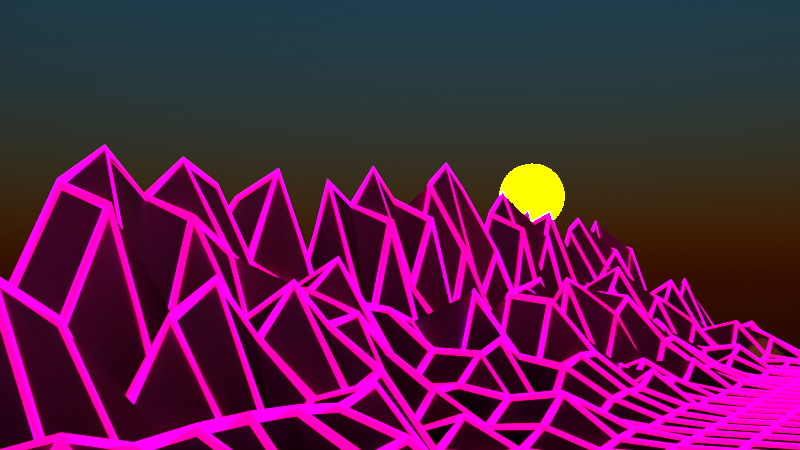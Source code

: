 # Source: tittl.blend  (saved by Blender 4.0.36; exported with 4.5.12 LTS)
import bpy
from mathutils import Matrix  # noqa: F401  (used for matrix-valued properties, if any)

bpy.ops.wm.read_factory_settings(use_empty=True)
scene = bpy.context.scene
scene.name = 'Scene'

# ---- collections
col_collection = bpy.data.collections.new('Collection'); scene.collection.children.link(col_collection)

# ---- materials (node trees are filled in below, after node groups)
mat_material_002 = bpy.data.materials.new('Material.002')
mat_material_002.use_backface_culling = True
mat_material_001 = bpy.data.materials.new('Material.001')

# ---- material node trees
mat_material_002.use_nodes = True; mat_material_002.node_tree.nodes.clear()
_N = mat_material_002.node_tree.nodes; _L = mat_material_002.node_tree.links
n0 = _N.new('ShaderNodeOutputMaterial'); n0.name = 'Material Output'; n0.location = (300, 300)
n1 = _N.new('ShaderNodeBsdfTranslucent'); n1.name = 'Translucent BSDF'; n1.location = (-82, 296)
n1.inputs[0].default_value = (0.09351, 0.09351, 0.09351, 1.0)
_L.new(n1.outputs[0], n0.inputs[0])
n0.is_active_output = True
mat_material_001.use_nodes = True; mat_material_001.node_tree.nodes.clear()
_N = mat_material_001.node_tree.nodes; _L = mat_material_001.node_tree.links
n0 = _N.new('ShaderNodeOutputMaterial'); n0.name = 'Material Output'; n0.location = (300, 300)
n1 = _N.new('ShaderNodeFresnel'); n1.name = 'Fresnel'; n1.location = (-1138, 280)
n1.inputs[0].default_value = 1.45
n2 = _N.new('ShaderNodeEmission'); n2.name = 'Emission'; n2.location = (-362, 324)
n2.inputs[1].default_value = 3.8
n3 = _N.new('ShaderNodeBsdfPrincipled'); n3.name = 'Principled BSDF'; n3.location = (-133, 99)
n3.inputs[3].default_value = 1.45
n4 = _N.new('ShaderNodeValToRGB'); n4.name = 'Color Ramp'; n4.location = (-783, 349)
n4.color_ramp.interpolation = 'B_SPLINE'
while len(n4.color_ramp.elements) > 1: n4.color_ramp.elements.remove(n4.color_ramp.elements[-1])
n4.color_ramp.elements[0].position = 0.1399; n4.color_ramp.elements[0].color = (1.0, 0.0, 0.1378, 1.0)
_e = n4.color_ramp.elements.new(1.0); _e.color = (0.3979, 0.0, 1.002, 1.0)
_L.new(n2.outputs[0], n0.inputs[0])
_L.new(n1.outputs[0], n4.inputs[0])
_L.new(n4.outputs[0], n2.inputs[0])
n0.is_active_output = True

# ---- world
world_world = bpy.data.worlds.new('World'); scene.world = world_world
world_world.use_nodes = True; world_world.node_tree.nodes.clear()
_N = world_world.node_tree.nodes; _L = world_world.node_tree.links
n0 = _N.new('ShaderNodeOutputWorld'); n0.name = 'World Output'; n0.location = (300, 300)
n1 = _N.new('ShaderNodeBackground'); n1.name = 'Background'; n1.location = (10, 300)
n1.inputs[1].default_value = 0.1
n2 = _N.new('ShaderNodeTexSky'); n2.name = 'Sky Texture'; n2.location = (-604, 341)
n2.width = 157
n2.sun_size = 0.05664
n2.sun_intensity = 3.6
n2.sun_elevation = 3.067
n2.sun_rotation = 1.208
n2.air_density = 2.833
n2.dust_density = 0.0
n2.ozone_density = 10.0
_L.new(n1.outputs[0], n0.inputs[0])
_L.new(n2.outputs[0], n1.inputs[0])
n0.is_active_output = True
world_world.color = (0.05088, 0.05088, 0.05088)
world_world.use_sun_shadow = False
world_world.sun_shadow_jitter_overblur = 0.0

# ---- cameras
cam_camera = bpy.data.cameras.new('Camera')
cam_camera.clip_end = 100.0
cam_camera.ortho_scale = 7.314

# ---- lights
light_light = bpy.data.lights.new('Light', 'POINT')
light_light.transmission_factor = 0.0
light_light.use_soft_falloff = False
light_light.energy = 1000.0
light_light.shadow_soft_size = 0.1
light_light.shadow_maximum_resolution = 0.006
light_light.use_absolute_resolution = True

# ---- meshes
me_plane = bpy.data.meshes.new('Plane')
me_plane.from_pydata([(0.0, -2.0, 0.1099), (2.0, -2.0, 0.2643), (0.0, 0.0, 0.0), (2.0, 0.0, 0.0), (1.192e-07, -0.5, 0.0), (0.0, -1.0, 0.04681), (0.0, -1.5, 0.289), (0.5, -2.0, 0.1709), (1.0, -2.0, 0.04678), (1.5, -2.0, 0.2887), (2.0, -1.5, 0.2028), (2.0, -1.0, 0.1524), (2.0, -0.5, 0.0), (1.5, 0.0, 0.0), (1.0, 0.0, 0.0), (0.5, 0.0, 0.0), (0.5, -1.5, 0.3293), (1.0, -1.5, 0.3043), (1.5, -1.5, 0.4816), (0.5, -1.0, 0.1517), (1.0, -1.0, 0.08489), (1.5, -1.0, 0.01177), (0.5, -0.5, 0.0), (1.0, -0.5, 0.0), (1.5, -0.5, 0.0), (1.192e-07, -0.125, 0.0), (0.0, -0.25, 0.0), (0.0, -0.375, 0.0), (2.384e-07, -0.625, 0.0), (0.0, -0.75, 0.003361), (0.0, -0.875, 0.05475), (0.0, -1.125, 0.03657), (0.0, -1.25, 0.02363), (0.0, -1.375, 0.1398), (0.0, -1.625, 0.7325), (0.0, -1.75, 0.5102), (0.0, -1.875, 0.2329), (0.125, -2.0, 0.3143), (0.25, -2.0, 0.137), (0.375, -2.0, 0.2172), (0.625, -2.0, 0.2409), (0.75, -2.0, 0.1426), (0.875, -2.0, 0.006067), (1.125, -2.0, 0.285), (1.25, -2.0, 0.3429), (1.375, -2.0, 0.3254), (1.625, -2.0, 0.119), (1.75, -2.0, 0.3642), (1.875, -2.0, 0.3509), (2.0, -1.875, 0.3115), (2.0, -1.75, 0.237), (2.0, -1.625, 0.1188), (2.0, -1.375, 0.1412), (2.0, -1.25, 0.1215), (2.0, -1.125, 0.08913), (2.0, -0.875, 0.003397), (2.0, -0.75, 0.0), (2.0, -0.625, 0.0), (2.0, -0.375, 0.0), (2.0, -0.25, 0.0), (2.0, -0.125, 0.0), (1.875, 0.0, 0.0), (1.75, 0.0, 0.0), (1.625, 0.0, 0.0), (1.375, 0.0, 0.0), (1.25, 0.0, 0.0), (1.125, 0.0, 0.0), (0.875, 0.0, 0.0), (0.75, 0.0, 0.0), (0.625, 0.0, 0.0), (0.375, 0.0, 0.0), (0.25, 0.0, 0.0), (0.125, 0.0, 0.0), (0.625, -1.5, 0.5141), (0.75, -1.5, 0.2), (0.875, -1.5, 0.1389), (1.125, -1.5, 0.327), (1.25, -1.5, 0.3357), (1.375, -1.5, 0.4087), (0.5, -1.375, 0.1778), (0.5, -1.25, 0.05945), (0.5, -1.125, 0.08174), (1.0, -1.375, 0.2896), (1.0, -1.25, 0.09709), (1.0, -1.125, 0.1073), (1.5, -1.375, 0.2651), (1.5, -1.25, 0.3441), (1.5, -1.125, 0.128), (0.625, -1.0, 0.1291), (0.75, -1.0, 0.01028), (0.875, -1.0, 0.00133), (1.125, -1.0, 0.03344), (1.25, -1.0, 0.07044), (1.375, -1.0, 0.01359), (0.5, -0.875, 0.06164), (0.5, -0.75, 0.01222), (0.5, -0.625, 0.0), (1.0, -0.875, 0.1006), (1.0, -0.75, 0.009091), (1.0, -0.625, 0.0), (1.5, -0.875, 0.01503), (1.5, -0.75, 0.006844), (1.5, -0.625, 0.0), (0.625, -0.5, 0.0), (0.75, -0.5, 0.0), (0.875, -0.5, 0.0), (1.125, -0.5, 0.0), (1.25, -0.5, 0.0), (1.375, -0.5, 0.0), (0.5, -1.875, 0.2012), (0.5, -1.75, 0.3702), (0.5, -1.625, 0.6759), (1.0, -1.875, 0.2127), (1.0, -1.75, 0.5604), (1.0, -1.625, 0.6249), (1.5, -1.875, 0.02552), (1.5, -1.75, 0.1076), (1.5, -1.625, 0.5271), (1.875, -1.5, 0.257), (1.75, -1.5, 0.4912), (1.625, -1.5, 0.1002), (1.875, -1.0, 0.1488), (1.75, -1.0, 0.1391), (1.625, -1.0, 0.1671), (1.875, -0.5, 0.0), (1.75, -0.5, 0.0), (1.625, -0.5, 0.0), (1.5, -0.125, 0.0), (1.5, -0.25, 0.0), (1.5, -0.375, 0.0), (1.0, -0.125, 0.0), (1.0, -0.25, 0.0), (1.0, -0.375, 0.0), (0.5, -0.125, 0.0), (0.5, -0.25, 0.0), (0.5, -0.375, 0.0), (0.125, -0.5, 0.0), (0.25, -0.5, 0.0), (0.375, -0.5, 0.0), (0.125, -1.0, 0.09836), (0.25, -1.0, 0.006705), (0.375, -1.0, 0.1491), (0.125, -1.5, 0.4445), (0.25, -1.5, 0.1624), (0.375, -1.5, 0.5306), (0.625, -1.375, 0.06312), (0.75, -1.375, 0.2416), (0.875, -1.375, 0.2753), (0.625, -1.25, 0.3218), (0.75, -1.25, 0.07033), (0.875, -1.25, 0.177), (0.625, -1.125, 0.152), (0.75, -1.125, 0.2022), (0.875, -1.125, 0.1728), (1.125, -1.375, 0.3978), (1.25, -1.375, 0.326), (1.375, -1.375, 0.01119), (1.125, -1.25, 0.1924), (1.25, -1.25, 0.2766), (1.375, -1.25, 0.2576), (1.125, -1.125, 0.1086), (1.25, -1.125, 0.02945), (1.375, -1.125, 0.1683), (0.625, -0.875, 0.05394), (0.75, -0.875, 0.02103), (0.875, -0.875, 0.07031), (0.625, -0.75, 0.009852), (0.75, -0.75, 0.005143), (0.875, -0.75, 0.0149), (0.625, -0.625, 0.0), (0.75, -0.625, 0.0), (0.875, -0.625, 0.0), (1.125, -0.875, 0.0433), (1.25, -0.875, 0.008542), (1.375, -0.875, 0.01737), (1.125, -0.75, 0.0001544), (1.25, -0.75, 0.00361), (1.375, -0.75, 0.02308), (1.125, -0.625, 0.0), (1.25, -0.625, 0.0), (1.375, -0.625, 0.0), (0.125, -1.875, 0.2556), (0.25, -1.875, 0.3163), (0.375, -1.875, 0.3817), (0.125, -1.75, 0.4143), (0.25, -1.75, 0.4983), (0.375, -1.75, 0.2014), (0.125, -1.625, 0.6609), (0.25, -1.625, 0.3695), (0.375, -1.625, 0.5906), (0.625, -1.875, 0.3663), (0.75, -1.875, 0.2164), (0.875, -1.875, 0.1231), (0.625, -1.75, 0.4173), (0.75, -1.75, 0.01855), (0.875, -1.75, 0.1954), (0.625, -1.625, 0.5604), (0.75, -1.625, 0.6203), (0.875, -1.625, 0.381), (1.125, -1.875, 0.2678), (1.25, -1.875, 0.1757), (1.375, -1.875, 0.2221), (1.125, -1.75, 0.4365), (1.25, -1.75, 0.1732), (1.375, -1.75, 0.08974), (1.125, -1.625, 0.3939), (1.25, -1.625, 0.5673), (1.375, -1.625, 0.6173), (1.625, -1.875, 0.2657), (1.75, -1.875, 0.1081), (1.875, -1.875, 0.05676), (1.625, -1.75, 0.2271), (1.75, -1.75, 0.1541), (1.875, -1.75, 0.2294), (1.625, -1.625, 0.6173), (1.75, -1.625, 0.5384), (1.875, -1.625, 0.3199), (1.625, -1.375, 0.1884), (1.75, -1.375, 0.1508), (1.875, -1.375, 0.09373), (1.625, -1.25, 0.243), (1.75, -1.25, 0.3519), (1.875, -1.25, 0.2885), (1.625, -1.125, 0.1349), (1.75, -1.125, 0.06108), (1.875, -1.125, 0.09511), (1.625, -0.875, 0.02536), (1.75, -0.875, 0.09708), (1.875, -0.875, 0.08093), (1.625, -0.75, 0.009718), (1.75, -0.75, 0.01636), (1.875, -0.75, 0.01581), (1.625, -0.625, 0.0), (1.75, -0.625, 0.0), (1.875, -0.625, 0.0), (1.625, -0.375, 0.0), (1.75, -0.375, 0.0), (1.875, -0.375, 0.0), (1.625, -0.25, 0.0), (1.75, -0.25, 0.0), (1.875, -0.25, 0.0), (1.625, -0.125, 0.0), (1.75, -0.125, 0.0), (1.875, -0.125, 0.0), (1.125, -0.375, 0.0), (1.25, -0.375, 0.0), (1.375, -0.375, 0.0), (1.125, -0.25, 0.0), (1.25, -0.25, 0.0), (1.375, -0.25, 0.0), (1.125, -0.125, 0.0), (1.25, -0.125, 0.0), (1.375, -0.125, 0.0), (0.625, -0.375, 0.0), (0.75, -0.375, 0.0), (0.875, -0.375, 0.0), (0.625, -0.25, 0.0), (0.75, -0.25, 0.0), (0.875, -0.25, 0.0), (0.625, -0.125, 0.0), (0.75, -0.125, 0.0), (0.875, -0.125, 0.0), (0.125, -0.375, 0.0), (0.25, -0.375, 0.0), (0.375, -0.375, 0.0), (0.125, -0.25, 0.0), (0.25, -0.25, 0.0), (0.375, -0.25, 0.0), (0.125, -0.125, 0.0), (0.25, -0.125, 0.0), (0.375, -0.125, 0.0), (0.125, -0.875, 0.02957), (0.25, -0.875, 0.09612), (0.375, -0.875, 0.05813), (0.125, -0.75, 0.009417), (0.25, -0.75, 0.004676), (0.375, -0.75, 0.0175), (0.125, -0.625, 0.0), (0.25, -0.625, 0.0), (0.375, -0.625, 0.0), (0.125, -1.375, 0.1577), (0.25, -1.375, 0.01624), (0.375, -1.375, 0.04991), (0.125, -1.25, 0.352), (0.25, -1.25, 0.328), (0.375, -1.25, 0.3079), (0.125, -1.125, 0.05031), (0.25, -1.125, 0.2348), (0.375, -1.125, 0.2915)], [], [(145, 146, 149, 148), (146, 147, 150, 149), (148, 149, 152, 151), (149, 150, 153, 152), (16, 73, 145, 79), (73, 74, 146, 145), (74, 75, 147, 146), (75, 17, 82, 147), (147, 82, 83, 150), (150, 83, 84, 153), (153, 84, 20, 90), (152, 153, 90, 89), (151, 152, 89, 88), (81, 151, 88, 19), (80, 148, 151, 81), (79, 145, 148, 80), (154, 155, 158, 157), (155, 156, 159, 158), (157, 158, 161, 160), (158, 159, 162, 161), (17, 76, 154, 82), (76, 77, 155, 154), (77, 78, 156, 155), (78, 18, 85, 156), (156, 85, 86, 159), (159, 86, 87, 162), (162, 87, 21, 93), (161, 162, 93, 92), (160, 161, 92, 91), (84, 160, 91, 20), (83, 157, 160, 84), (82, 154, 157, 83), (163, 164, 167, 166), (164, 165, 168, 167), (166, 167, 170, 169), (167, 168, 171, 170), (19, 88, 163, 94), (88, 89, 164, 163), (89, 90, 165, 164), (90, 20, 97, 165), (165, 97, 98, 168), (168, 98, 99, 171), (171, 99, 23, 105), (170, 171, 105, 104), (169, 170, 104, 103), (96, 169, 103, 22), (95, 166, 169, 96), (94, 163, 166, 95), (172, 173, 176, 175), (173, 174, 177, 176), (175, 176, 179, 178), (176, 177, 180, 179), (20, 91, 172, 97), (91, 92, 173, 172), (92, 93, 174, 173), (93, 21, 100, 174), (174, 100, 101, 177), (177, 101, 102, 180), (180, 102, 24, 108), (179, 180, 108, 107), (178, 179, 107, 106), (99, 178, 106, 23), (98, 175, 178, 99), (97, 172, 175, 98), (181, 182, 185, 184), (182, 183, 186, 185), (184, 185, 188, 187), (185, 186, 189, 188), (0, 37, 181, 36), (37, 38, 182, 181), (38, 39, 183, 182), (39, 7, 109, 183), (183, 109, 110, 186), (186, 110, 111, 189), (189, 111, 16, 144), (188, 189, 144, 143), (187, 188, 143, 142), (34, 187, 142, 6), (35, 184, 187, 34), (36, 181, 184, 35), (190, 191, 194, 193), (191, 192, 195, 194), (193, 194, 197, 196), (194, 195, 198, 197), (7, 40, 190, 109), (40, 41, 191, 190), (41, 42, 192, 191), (42, 8, 112, 192), (192, 112, 113, 195), (195, 113, 114, 198), (198, 114, 17, 75), (197, 198, 75, 74), (196, 197, 74, 73), (111, 196, 73, 16), (110, 193, 196, 111), (109, 190, 193, 110), (199, 200, 203, 202), (200, 201, 204, 203), (202, 203, 206, 205), (203, 204, 207, 206), (8, 43, 199, 112), (43, 44, 200, 199), (44, 45, 201, 200), (45, 9, 115, 201), (201, 115, 116, 204), (204, 116, 117, 207), (207, 117, 18, 78), (206, 207, 78, 77), (205, 206, 77, 76), (114, 205, 76, 17), (113, 202, 205, 114), (112, 199, 202, 113), (208, 209, 212, 211), (209, 210, 213, 212), (211, 212, 215, 214), (212, 213, 216, 215), (9, 46, 208, 115), (46, 47, 209, 208), (47, 48, 210, 209), (48, 1, 49, 210), (210, 49, 50, 213), (213, 50, 51, 216), (216, 51, 10, 118), (215, 216, 118, 119), (214, 215, 119, 120), (117, 214, 120, 18), (116, 211, 214, 117), (115, 208, 211, 116), (217, 218, 221, 220), (218, 219, 222, 221), (220, 221, 224, 223), (221, 222, 225, 224), (18, 120, 217, 85), (120, 119, 218, 217), (119, 118, 219, 218), (118, 10, 52, 219), (219, 52, 53, 222), (222, 53, 54, 225), (225, 54, 11, 121), (224, 225, 121, 122), (223, 224, 122, 123), (87, 223, 123, 21), (86, 220, 223, 87), (85, 217, 220, 86), (226, 227, 230, 229), (227, 228, 231, 230), (229, 230, 233, 232), (230, 231, 234, 233), (21, 123, 226, 100), (123, 122, 227, 226), (122, 121, 228, 227), (121, 11, 55, 228), (228, 55, 56, 231), (231, 56, 57, 234), (234, 57, 12, 124), (233, 234, 124, 125), (232, 233, 125, 126), (102, 232, 126, 24), (101, 229, 232, 102), (100, 226, 229, 101), (235, 236, 239, 238), (236, 237, 240, 239), (238, 239, 242, 241), (239, 240, 243, 242), (24, 126, 235, 129), (126, 125, 236, 235), (125, 124, 237, 236), (124, 12, 58, 237), (237, 58, 59, 240), (240, 59, 60, 243), (243, 60, 3, 61), (242, 243, 61, 62), (241, 242, 62, 63), (127, 241, 63, 13), (128, 238, 241, 127), (129, 235, 238, 128), (244, 245, 248, 247), (245, 246, 249, 248), (247, 248, 251, 250), (248, 249, 252, 251), (23, 106, 244, 132), (106, 107, 245, 244), (107, 108, 246, 245), (108, 24, 129, 246), (246, 129, 128, 249), (249, 128, 127, 252), (252, 127, 13, 64), (251, 252, 64, 65), (250, 251, 65, 66), (130, 250, 66, 14), (131, 247, 250, 130), (132, 244, 247, 131), (253, 254, 257, 256), (254, 255, 258, 257), (256, 257, 260, 259), (257, 258, 261, 260), (22, 103, 253, 135), (103, 104, 254, 253), (104, 105, 255, 254), (105, 23, 132, 255), (255, 132, 131, 258), (258, 131, 130, 261), (261, 130, 14, 67), (260, 261, 67, 68), (259, 260, 68, 69), (133, 259, 69, 15), (134, 256, 259, 133), (135, 253, 256, 134), (262, 263, 266, 265), (263, 264, 267, 266), (265, 266, 269, 268), (266, 267, 270, 269), (4, 136, 262, 27), (136, 137, 263, 262), (137, 138, 264, 263), (138, 22, 135, 264), (264, 135, 134, 267), (267, 134, 133, 270), (270, 133, 15, 70), (269, 270, 70, 71), (268, 269, 71, 72), (25, 268, 72, 2), (26, 265, 268, 25), (27, 262, 265, 26), (271, 272, 275, 274), (272, 273, 276, 275), (274, 275, 278, 277), (275, 276, 279, 278), (5, 139, 271, 30), (139, 140, 272, 271), (140, 141, 273, 272), (141, 19, 94, 273), (273, 94, 95, 276), (276, 95, 96, 279), (279, 96, 22, 138), (278, 279, 138, 137), (277, 278, 137, 136), (28, 277, 136, 4), (29, 274, 277, 28), (30, 271, 274, 29), (280, 281, 284, 283), (281, 282, 285, 284), (283, 284, 287, 286), (284, 285, 288, 287), (6, 142, 280, 33), (142, 143, 281, 280), (143, 144, 282, 281), (144, 16, 79, 282), (282, 79, 80, 285), (285, 80, 81, 288), (288, 81, 19, 141), (287, 288, 141, 140), (286, 287, 140, 139), (31, 286, 139, 5), (32, 283, 286, 31), (33, 280, 283, 32)])
me_plane.polygons.foreach_set('use_smooth', [True] * 256)
_uv = me_plane.uv_layers.new(name='UVMap')
_uv.uv.foreach_set('vector', [0.3125, 0.3125, 0.375, 0.3125, 0.375, 0.375, 0.3125, 0.375, 0.375, 0.3125, 0.4375, 0.3125, 0.4375, 0.375, 0.375, 0.375, 0.3125, 0.375, 0.375, 0.375, 0.375, 0.4375, 0.3125, 0.4375, 0.375, 0.375, 0.4375, 0.375, 0.4375, 0.4375, 0.375, 0.4375, 0.25, 0.25, 0.3125, 0.25, 0.3125, 0.3125, 0.25, 0.3125, 0.3125, 0.25, 0.375, 0.25, 0.375, 0.3125, 0.3125, 0.3125, 0.375, 0.25, 0.4375, 0.25, 0.4375, 0.3125, 0.375, 0.3125, 0.4375, 0.25, 0.5, 0.25, 0.5, 0.3125, 0.4375, 0.3125, 0.4375, 0.3125, 0.5, 0.3125, 0.5, 0.375, 0.4375, 0.375, 0.4375, 0.375, 0.5, 0.375, 0.5, 0.4375, 0.4375, 0.4375, 0.4375, 0.4375, 0.5, 0.4375, 0.5, 0.5, 0.4375, 0.5, 0.375, 0.4375, 0.4375, 0.4375, 0.4375, 0.5, 0.375, 0.5, 0.3125, 0.4375, 0.375, 0.4375, 0.375, 0.5, 0.3125, 0.5, 0.25, 0.4375, 0.3125, 0.4375, 0.3125, 0.5, 0.25, 0.5, 0.25, 0.375, 0.3125, 0.375, 0.3125, 0.4375, 0.25, 0.4375, 0.25, 0.3125, 0.3125, 0.3125, 0.3125, 0.375, 0.25, 0.375, 0.5625, 0.3125, 0.625, 0.3125, 0.625, 0.375, 0.5625, 0.375, 0.625, 0.3125, 0.6875, 0.3125, 0.6875, 0.375, 0.625, 0.375, 0.5625, 0.375, 0.625, 0.375, 0.625, 0.4375, 0.5625, 0.4375, 0.625, 0.375, 0.6875, 0.375, 0.6875, 0.4375, 0.625, 0.4375, 0.5, 0.25, 0.5625, 0.25, 0.5625, 0.3125, 0.5, 0.3125, 0.5625, 0.25, 0.625, 0.25, 0.625, 0.3125, 0.5625, 0.3125, 0.625, 0.25, 0.6875, 0.25, 0.6875, 0.3125, 0.625, 0.3125, 0.6875, 0.25, 0.75, 0.25, 0.75, 0.3125, 0.6875, 0.3125, 0.6875, 0.3125, 0.75, 0.3125, 0.75, 0.375, 0.6875, 0.375, 0.6875, 0.375, 0.75, 0.375, 0.75, 0.4375, 0.6875, 0.4375, 0.6875, 0.4375, 0.75, 0.4375, 0.75, 0.5, 0.6875, 0.5, 0.625, 0.4375, 0.6875, 0.4375, 0.6875, 0.5, 0.625, 0.5, 0.5625, 0.4375, 0.625, 0.4375, 0.625, 0.5, 0.5625, 0.5, 0.5, 0.4375, 0.5625, 0.4375, 0.5625, 0.5, 0.5, 0.5, 0.5, 0.375, 0.5625, 0.375, 0.5625, 0.4375, 0.5, 0.4375, 0.5, 0.3125, 0.5625, 0.3125, 0.5625, 0.375, 0.5, 0.375, 0.3125, 0.5625, 0.375, 0.5625, 0.375, 0.625, 0.3125, 0.625, 0.375, 0.5625, 0.4375, 0.5625, 0.4375, 0.625, 0.375, 0.625, 0.3125, 0.625, 0.375, 0.625, 0.375, 0.6875, 0.3125, 0.6875, 0.375, 0.625, 0.4375, 0.625, 0.4375, 0.6875, 0.375, 0.6875, 0.25, 0.5, 0.3125, 0.5, 0.3125, 0.5625, 0.25, 0.5625, 0.3125, 0.5, 0.375, 0.5, 0.375, 0.5625, 0.3125, 0.5625, 0.375, 0.5, 0.4375, 0.5, 0.4375, 0.5625, 0.375, 0.5625, 0.4375, 0.5, 0.5, 0.5, 0.5, 0.5625, 0.4375, 0.5625, 0.4375, 0.5625, 0.5, 0.5625, 0.5, 0.625, 0.4375, 0.625, 0.4375, 0.625, 0.5, 0.625, 0.5, 0.6875, 0.4375, 0.6875, 0.4375, 0.6875, 0.5, 0.6875, 0.5, 0.75, 0.4375, 0.75, 0.375, 0.6875, 0.4375, 0.6875, 0.4375, 0.75, 0.375, 0.75, 0.3125, 0.6875, 0.375, 0.6875, 0.375, 0.75, 0.3125, 0.75, 0.25, 0.6875, 0.3125, 0.6875, 0.3125, 0.75, 0.25, 0.75, 0.25, 0.625, 0.3125, 0.625, 0.3125, 0.6875, 0.25, 0.6875, 0.25, 0.5625, 0.3125, 0.5625, 0.3125, 0.625, 0.25, 0.625, 0.5625, 0.5625, 0.625, 0.5625, 0.625, 0.625, 0.5625, 0.625, 0.625, 0.5625, 0.6875, 0.5625, 0.6875, 0.625, 0.625, 0.625, 0.5625, 0.625, 0.625, 0.625, 0.625, 0.6875, 0.5625, 0.6875, 0.625, 0.625, 0.6875, 0.625, 0.6875, 0.6875, 0.625, 0.6875, 0.5, 0.5, 0.5625, 0.5, 0.5625, 0.5625, 0.5, 0.5625, 0.5625, 0.5, 0.625, 0.5, 0.625, 0.5625, 0.5625, 0.5625, 0.625, 0.5, 0.6875, 0.5, 0.6875, 0.5625, 0.625, 0.5625, 0.6875, 0.5, 0.75, 0.5, 0.75, 0.5625, 0.6875, 0.5625, 0.6875, 0.5625, 0.75, 0.5625, 0.75, 0.625, 0.6875, 0.625, 0.6875, 0.625, 0.75, 0.625, 0.75, 0.6875, 0.6875, 0.6875, 0.6875, 0.6875, 0.75, 0.6875, 0.75, 0.75, 0.6875, 0.75, 0.625, 0.6875, 0.6875, 0.6875, 0.6875, 0.75, 0.625, 0.75, 0.5625, 0.6875, 0.625, 0.6875, 0.625, 0.75, 0.5625, 0.75, 0.5, 0.6875, 0.5625, 0.6875, 0.5625, 0.75, 0.5, 0.75, 0.5, 0.625, 0.5625, 0.625, 0.5625, 0.6875, 0.5, 0.6875, 0.5, 0.5625, 0.5625, 0.5625, 0.5625, 0.625, 0.5, 0.625, 0.0625, 0.0625, 0.125, 0.0625, 0.125, 0.125, 0.0625, 0.125, 0.125, 0.0625, 0.1875, 0.0625, 0.1875, 0.125, 0.125, 0.125, 0.0625, 0.125, 0.125, 0.125, 0.125, 0.1875, 0.0625, 0.1875, 0.125, 0.125, 0.1875, 0.125, 0.1875, 0.1875, 0.125, 0.1875, 0.0, 0.0, 0.0625, 0.0, 0.0625, 0.0625, 0.0, 0.0625, 0.0625, 0.0, 0.125, 0.0, 0.125, 0.0625, 0.0625, 0.0625, 0.125, 0.0, 0.1875, 0.0, 0.1875, 0.0625, 0.125, 0.0625, 0.1875, 0.0, 0.25, 0.0, 0.25, 0.0625, 0.1875, 0.0625, 0.1875, 0.0625, 0.25, 0.0625, 0.25, 0.125, 0.1875, 0.125, 0.1875, 0.125, 0.25, 0.125, 0.25, 0.1875, 0.1875, 0.1875, 0.1875, 0.1875, 0.25, 0.1875, 0.25, 0.25, 0.1875, 0.25, 0.125, 0.1875, 0.1875, 0.1875, 0.1875, 0.25, 0.125, 0.25, 0.0625, 0.1875, 0.125, 0.1875, 0.125, 0.25, 0.0625, 0.25, 0.0, 0.1875, 0.0625, 0.1875, 0.0625, 0.25, 0.0, 0.25, 0.0, 0.125, 0.0625, 0.125, 0.0625, 0.1875, 0.0, 0.1875, 0.0, 0.0625, 0.0625, 0.0625, 0.0625, 0.125, 0.0, 0.125, 0.3125, 0.0625, 0.375, 0.0625, 0.375, 0.125, 0.3125, 0.125, 0.375, 0.0625, 0.4375, 0.0625, 0.4375, 0.125, 0.375, 0.125, 0.3125, 0.125, 0.375, 0.125, 0.375, 0.1875, 0.3125, 0.1875, 0.375, 0.125, 0.4375, 0.125, 0.4375, 0.1875, 0.375, 0.1875, 0.25, 0.0, 0.3125, 0.0, 0.3125, 0.0625, 0.25, 0.0625, 0.3125, 0.0, 0.375, 0.0, 0.375, 0.0625, 0.3125, 0.0625, 0.375, 0.0, 0.4375, 0.0, 0.4375, 0.0625, 0.375, 0.0625, 0.4375, 0.0, 0.5, 0.0, 0.5, 0.0625, 0.4375, 0.0625, 0.4375, 0.0625, 0.5, 0.0625, 0.5, 0.125, 0.4375, 0.125, 0.4375, 0.125, 0.5, 0.125, 0.5, 0.1875, 0.4375, 0.1875, 0.4375, 0.1875, 0.5, 0.1875, 0.5, 0.25, 0.4375, 0.25, 0.375, 0.1875, 0.4375, 0.1875, 0.4375, 0.25, 0.375, 0.25, 0.3125, 0.1875, 0.375, 0.1875, 0.375, 0.25, 0.3125, 0.25, 0.25, 0.1875, 0.3125, 0.1875, 0.3125, 0.25, 0.25, 0.25, 0.25, 0.125, 0.3125, 0.125, 0.3125, 0.1875, 0.25, 0.1875, 0.25, 0.0625, 0.3125, 0.0625, 0.3125, 0.125, 0.25, 0.125, 0.5625, 0.0625, 0.625, 0.0625, 0.625, 0.125, 0.5625, 0.125, 0.625, 0.0625, 0.6875, 0.0625, 0.6875, 0.125, 0.625, 0.125, 0.5625, 0.125, 0.625, 0.125, 0.625, 0.1875, 0.5625, 0.1875, 0.625, 0.125, 0.6875, 0.125, 0.6875, 0.1875, 0.625, 0.1875, 0.5, 0.0, 0.5625, 0.0, 0.5625, 0.0625, 0.5, 0.0625, 0.5625, 0.0, 0.625, 0.0, 0.625, 0.0625, 0.5625, 0.0625, 0.625, 0.0, 0.6875, 0.0, 0.6875, 0.0625, 0.625, 0.0625, 0.6875, 0.0, 0.75, 0.0, 0.75, 0.0625, 0.6875, 0.0625, 0.6875, 0.0625, 0.75, 0.0625, 0.75, 0.125, 0.6875, 0.125, 0.6875, 0.125, 0.75, 0.125, 0.75, 0.1875, 0.6875, 0.1875, 0.6875, 0.1875, 0.75, 0.1875, 0.75, 0.25, 0.6875, 0.25, 0.625, 0.1875, 0.6875, 0.1875, 0.6875, 0.25, 0.625, 0.25, 0.5625, 0.1875, 0.625, 0.1875, 0.625, 0.25, 0.5625, 0.25, 0.5, 0.1875, 0.5625, 0.1875, 0.5625, 0.25, 0.5, 0.25, 0.5, 0.125, 0.5625, 0.125, 0.5625, 0.1875, 0.5, 0.1875, 0.5, 0.0625, 0.5625, 0.0625, 0.5625, 0.125, 0.5, 0.125, 0.8125, 0.0625, 0.875, 0.0625, 0.875, 0.125, 0.8125, 0.125, 0.875, 0.0625, 0.9375, 0.0625, 0.9375, 0.125, 0.875, 0.125, 0.8125, 0.125, 0.875, 0.125, 0.875, 0.1875, 0.8125, 0.1875, 0.875, 0.125, 0.9375, 0.125, 0.9375, 0.1875, 0.875, 0.1875, 0.75, 0.0, 0.8125, 0.0, 0.8125, 0.0625, 0.75, 0.0625, 0.8125, 0.0, 0.875, 0.0, 0.875, 0.0625, 0.8125, 0.0625, 0.875, 0.0, 0.9375, 0.0, 0.9375, 0.0625, 0.875, 0.0625, 0.9375, 0.0, 1.0, 0.0, 1.0, 0.0625, 0.9375, 0.0625, 0.9375, 0.0625, 1.0, 0.0625, 1.0, 0.125, 0.9375, 0.125, 0.9375, 0.125, 1.0, 0.125, 1.0, 0.1875, 0.9375, 0.1875, 0.9375, 0.1875, 1.0, 0.1875, 1.0, 0.25, 0.9375, 0.25, 0.875, 0.1875, 0.9375, 0.1875, 0.9375, 0.25, 0.875, 0.25, 0.8125, 0.1875, 0.875, 0.1875, 0.875, 0.25, 0.8125, 0.25, 0.75, 0.1875, 0.8125, 0.1875, 0.8125, 0.25, 0.75, 0.25, 0.75, 0.125, 0.8125, 0.125, 0.8125, 0.1875, 0.75, 0.1875, 0.75, 0.0625, 0.8125, 0.0625, 0.8125, 0.125, 0.75, 0.125, 0.8125, 0.3125, 0.875, 0.3125, 0.875, 0.375, 0.8125, 0.375, 0.875, 0.3125, 0.9375, 0.3125, 0.9375, 0.375, 0.875, 0.375, 0.8125, 0.375, 0.875, 0.375, 0.875, 0.4375, 0.8125, 0.4375, 0.875, 0.375, 0.9375, 0.375, 0.9375, 0.4375, 0.875, 0.4375, 0.75, 0.25, 0.8125, 0.25, 0.8125, 0.3125, 0.75, 0.3125, 0.8125, 0.25, 0.875, 0.25, 0.875, 0.3125, 0.8125, 0.3125, 0.875, 0.25, 0.9375, 0.25, 0.9375, 0.3125, 0.875, 0.3125, 0.9375, 0.25, 1.0, 0.25, 1.0, 0.3125, 0.9375, 0.3125, 0.9375, 0.3125, 1.0, 0.3125, 1.0, 0.375, 0.9375, 0.375, 0.9375, 0.375, 1.0, 0.375, 1.0, 0.4375, 0.9375, 0.4375, 0.9375, 0.4375, 1.0, 0.4375, 1.0, 0.5, 0.9375, 0.5, 0.875, 0.4375, 0.9375, 0.4375, 0.9375, 0.5, 0.875, 0.5, 0.8125, 0.4375, 0.875, 0.4375, 0.875, 0.5, 0.8125, 0.5, 0.75, 0.4375, 0.8125, 0.4375, 0.8125, 0.5, 0.75, 0.5, 0.75, 0.375, 0.8125, 0.375, 0.8125, 0.4375, 0.75, 0.4375, 0.75, 0.3125, 0.8125, 0.3125, 0.8125, 0.375, 0.75, 0.375, 0.8125, 0.5625, 0.875, 0.5625, 0.875, 0.625, 0.8125, 0.625, 0.875, 0.5625, 0.9375, 0.5625, 0.9375, 0.625, 0.875, 0.625, 0.8125, 0.625, 0.875, 0.625, 0.875, 0.6875, 0.8125, 0.6875, 0.875, 0.625, 0.9375, 0.625, 0.9375, 0.6875, 0.875, 0.6875, 0.75, 0.5, 0.8125, 0.5, 0.8125, 0.5625, 0.75, 0.5625, 0.8125, 0.5, 0.875, 0.5, 0.875, 0.5625, 0.8125, 0.5625, 0.875, 0.5, 0.9375, 0.5, 0.9375, 0.5625, 0.875, 0.5625, 0.9375, 0.5, 1.0, 0.5, 1.0, 0.5625, 0.9375, 0.5625, 0.9375, 0.5625, 1.0, 0.5625, 1.0, 0.625, 0.9375, 0.625, 0.9375, 0.625, 1.0, 0.625, 1.0, 0.6875, 0.9375, 0.6875, 0.9375, 0.6875, 1.0, 0.6875, 1.0, 0.75, 0.9375, 0.75, 0.875, 0.6875, 0.9375, 0.6875, 0.9375, 0.75, 0.875, 0.75, 0.8125, 0.6875, 0.875, 0.6875, 0.875, 0.75, 0.8125, 0.75, 0.75, 0.6875, 0.8125, 0.6875, 0.8125, 0.75, 0.75, 0.75, 0.75, 0.625, 0.8125, 0.625, 0.8125, 0.6875, 0.75, 0.6875, 0.75, 0.5625, 0.8125, 0.5625, 0.8125, 0.625, 0.75, 0.625, 0.8125, 0.8125, 0.875, 0.8125, 0.875, 0.875, 0.8125, 0.875, 0.875, 0.8125, 0.9375, 0.8125, 0.9375, 0.875, 0.875, 0.875, 0.8125, 0.875, 0.875, 0.875, 0.875, 0.9375, 0.8125, 0.9375, 0.875, 0.875, 0.9375, 0.875, 0.9375, 0.9375, 0.875, 0.9375, 0.75, 0.75, 0.8125, 0.75, 0.8125, 0.8125, 0.75, 0.8125, 0.8125, 0.75, 0.875, 0.75, 0.875, 0.8125, 0.8125, 0.8125, 0.875, 0.75, 0.9375, 0.75, 0.9375, 0.8125, 0.875, 0.8125, 0.9375, 0.75, 1.0, 0.75, 1.0, 0.8125, 0.9375, 0.8125, 0.9375, 0.8125, 1.0, 0.8125, 1.0, 0.875, 0.9375, 0.875, 0.9375, 0.875, 1.0, 0.875, 1.0, 0.9375, 0.9375, 0.9375, 0.9375, 0.9375, 1.0, 0.9375, 1.0, 1.0, 0.9375, 1.0, 0.875, 0.9375, 0.9375, 0.9375, 0.9375, 1.0, 0.875, 1.0, 0.8125, 0.9375, 0.875, 0.9375, 0.875, 1.0, 0.8125, 1.0, 0.75, 0.9375, 0.8125, 0.9375, 0.8125, 1.0, 0.75, 1.0, 0.75, 0.875, 0.8125, 0.875, 0.8125, 0.9375, 0.75, 0.9375, 0.75, 0.8125, 0.8125, 0.8125, 0.8125, 0.875, 0.75, 0.875, 0.5625, 0.8125, 0.625, 0.8125, 0.625, 0.875, 0.5625, 0.875, 0.625, 0.8125, 0.6875, 0.8125, 0.6875, 0.875, 0.625, 0.875, 0.5625, 0.875, 0.625, 0.875, 0.625, 0.9375, 0.5625, 0.9375, 0.625, 0.875, 0.6875, 0.875, 0.6875, 0.9375, 0.625, 0.9375, 0.5, 0.75, 0.5625, 0.75, 0.5625, 0.8125, 0.5, 0.8125, 0.5625, 0.75, 0.625, 0.75, 0.625, 0.8125, 0.5625, 0.8125, 0.625, 0.75, 0.6875, 0.75, 0.6875, 0.8125, 0.625, 0.8125, 0.6875, 0.75, 0.75, 0.75, 0.75, 0.8125, 0.6875, 0.8125, 0.6875, 0.8125, 0.75, 0.8125, 0.75, 0.875, 0.6875, 0.875, 0.6875, 0.875, 0.75, 0.875, 0.75, 0.9375, 0.6875, 0.9375, 0.6875, 0.9375, 0.75, 0.9375, 0.75, 1.0, 0.6875, 1.0, 0.625, 0.9375, 0.6875, 0.9375, 0.6875, 1.0, 0.625, 1.0, 0.5625, 0.9375, 0.625, 0.9375, 0.625, 1.0, 0.5625, 1.0, 0.5, 0.9375, 0.5625, 0.9375, 0.5625, 1.0, 0.5, 1.0, 0.5, 0.875, 0.5625, 0.875, 0.5625, 0.9375, 0.5, 0.9375, 0.5, 0.8125, 0.5625, 0.8125, 0.5625, 0.875, 0.5, 0.875, 0.3125, 0.8125, 0.375, 0.8125, 0.375, 0.875, 0.3125, 0.875, 0.375, 0.8125, 0.4375, 0.8125, 0.4375, 0.875, 0.375, 0.875, 0.3125, 0.875, 0.375, 0.875, 0.375, 0.9375, 0.3125, 0.9375, 0.375, 0.875, 0.4375, 0.875, 0.4375, 0.9375, 0.375, 0.9375, 0.25, 0.75, 0.3125, 0.75, 0.3125, 0.8125, 0.25, 0.8125, 0.3125, 0.75, 0.375, 0.75, 0.375, 0.8125, 0.3125, 0.8125, 0.375, 0.75, 0.4375, 0.75, 0.4375, 0.8125, 0.375, 0.8125, 0.4375, 0.75, 0.5, 0.75, 0.5, 0.8125, 0.4375, 0.8125, 0.4375, 0.8125, 0.5, 0.8125, 0.5, 0.875, 0.4375, 0.875, 0.4375, 0.875, 0.5, 0.875, 0.5, 0.9375, 0.4375, 0.9375, 0.4375, 0.9375, 0.5, 0.9375, 0.5, 1.0, 0.4375, 1.0, 0.375, 0.9375, 0.4375, 0.9375, 0.4375, 1.0, 0.375, 1.0, 0.3125, 0.9375, 0.375, 0.9375, 0.375, 1.0, 0.3125, 1.0, 0.25, 0.9375, 0.3125, 0.9375, 0.3125, 1.0, 0.25, 1.0, 0.25, 0.875, 0.3125, 0.875, 0.3125, 0.9375, 0.25, 0.9375, 0.25, 0.8125, 0.3125, 0.8125, 0.3125, 0.875, 0.25, 0.875, 0.0625, 0.8125, 0.125, 0.8125, 0.125, 0.875, 0.0625, 0.875, 0.125, 0.8125, 0.1875, 0.8125, 0.1875, 0.875, 0.125, 0.875, 0.0625, 0.875, 0.125, 0.875, 0.125, 0.9375, 0.0625, 0.9375, 0.125, 0.875, 0.1875, 0.875, 0.1875, 0.9375, 0.125, 0.9375, 0.0, 0.75, 0.0625, 0.75, 0.0625, 0.8125, 0.0, 0.8125, 0.0625, 0.75, 0.125, 0.75, 0.125, 0.8125, 0.0625, 0.8125, 0.125, 0.75, 0.1875, 0.75, 0.1875, 0.8125, 0.125, 0.8125, 0.1875, 0.75, 0.25, 0.75, 0.25, 0.8125, 0.1875, 0.8125, 0.1875, 0.8125, 0.25, 0.8125, 0.25, 0.875, 0.1875, 0.875, 0.1875, 0.875, 0.25, 0.875, 0.25, 0.9375, 0.1875, 0.9375, 0.1875, 0.9375, 0.25, 0.9375, 0.25, 1.0, 0.1875, 1.0, 0.125, 0.9375, 0.1875, 0.9375, 0.1875, 1.0, 0.125, 1.0, 0.0625, 0.9375, 0.125, 0.9375, 0.125, 1.0, 0.0625, 1.0, 0.0, 0.9375, 0.0625, 0.9375, 0.0625, 1.0, 0.0, 1.0, 0.0, 0.875, 0.0625, 0.875, 0.0625, 0.9375, 0.0, 0.9375, 0.0, 0.8125, 0.0625, 0.8125, 0.0625, 0.875, 0.0, 0.875, 0.0625, 0.5625, 0.125, 0.5625, 0.125, 0.625, 0.0625, 0.625, 0.125, 0.5625, 0.1875, 0.5625, 0.1875, 0.625, 0.125, 0.625, 0.0625, 0.625, 0.125, 0.625, 0.125, 0.6875, 0.0625, 0.6875, 0.125, 0.625, 0.1875, 0.625, 0.1875, 0.6875, 0.125, 0.6875, 0.0, 0.5, 0.0625, 0.5, 0.0625, 0.5625, 0.0, 0.5625, 0.0625, 0.5, 0.125, 0.5, 0.125, 0.5625, 0.0625, 0.5625, 0.125, 0.5, 0.1875, 0.5, 0.1875, 0.5625, 0.125, 0.5625, 0.1875, 0.5, 0.25, 0.5, 0.25, 0.5625, 0.1875, 0.5625, 0.1875, 0.5625, 0.25, 0.5625, 0.25, 0.625, 0.1875, 0.625, 0.1875, 0.625, 0.25, 0.625, 0.25, 0.6875, 0.1875, 0.6875, 0.1875, 0.6875, 0.25, 0.6875, 0.25, 0.75, 0.1875, 0.75, 0.125, 0.6875, 0.1875, 0.6875, 0.1875, 0.75, 0.125, 0.75, 0.0625, 0.6875, 0.125, 0.6875, 0.125, 0.75, 0.0625, 0.75, 0.0, 0.6875, 0.0625, 0.6875, 0.0625, 0.75, 0.0, 0.75, 0.0, 0.625, 0.0625, 0.625, 0.0625, 0.6875, 0.0, 0.6875, 0.0, 0.5625, 0.0625, 0.5625, 0.0625, 0.625, 0.0, 0.625, 0.0625, 0.3125, 0.125, 0.3125, 0.125, 0.375, 0.0625, 0.375, 0.125, 0.3125, 0.1875, 0.3125, 0.1875, 0.375, 0.125, 0.375, 0.0625, 0.375, 0.125, 0.375, 0.125, 0.4375, 0.0625, 0.4375, 0.125, 0.375, 0.1875, 0.375, 0.1875, 0.4375, 0.125, 0.4375, 0.0, 0.25, 0.0625, 0.25, 0.0625, 0.3125, 0.0, 0.3125, 0.0625, 0.25, 0.125, 0.25, 0.125, 0.3125, 0.0625, 0.3125, 0.125, 0.25, 0.1875, 0.25, 0.1875, 0.3125, 0.125, 0.3125, 0.1875, 0.25, 0.25, 0.25, 0.25, 0.3125, 0.1875, 0.3125, 0.1875, 0.3125, 0.25, 0.3125, 0.25, 0.375, 0.1875, 0.375, 0.1875, 0.375, 0.25, 0.375, 0.25, 0.4375, 0.1875, 0.4375, 0.1875, 0.4375, 0.25, 0.4375, 0.25, 0.5, 0.1875, 0.5, 0.125, 0.4375, 0.1875, 0.4375, 0.1875, 0.5, 0.125, 0.5, 0.0625, 0.4375, 0.125, 0.4375, 0.125, 0.5, 0.0625, 0.5, 0.0, 0.4375, 0.0625, 0.4375, 0.0625, 0.5, 0.0, 0.5, 0.0, 0.375, 0.0625, 0.375, 0.0625, 0.4375, 0.0, 0.4375, 0.0, 0.3125, 0.0625, 0.3125, 0.0625, 0.375, 0.0, 0.375])
me_plane.materials.append(mat_material_002)
me_plane.materials.append(mat_material_001)
me_plane.update()

# ---- objects
ob_light = bpy.data.objects.new('Light', light_light)
ob_camera = bpy.data.objects.new('Camera', cam_camera)
ob_plane = bpy.data.objects.new('Plane', me_plane)

# ---- transforms, parenting, visibility, modifiers, constraints
ob_light.location = (4.076, 1.005, 5.904)
ob_light.rotation_euler = (0.6503, 0.05522, 1.866)
ob_light.lock_rotations_4d = False
ob_light.empty_display_type = 'ARROWS'
ob_light.color = (0.0, 0.0, 0.0, 0.0)
ob_light.lineart.crease_threshold = 0.0
ob_camera.location = (2.34, 0.9459, 0.3527)
ob_camera.rotation_euler = (1.62, -1.005e-07, 2.052)
ob_camera.lock_rotations_4d = False
ob_camera.empty_display_type = 'ARROWS'
ob_camera.color = (0.0, 0.0, 0.0, 0.0)
ob_camera.display_type = 'WIRE'
ob_camera.lineart.crease_threshold = 0.0
ob_plane.location = (-1.0, 1.0, 0.0)
_m = ob_plane.modifiers.new('Mirror', 'MIRROR')
_m = ob_plane.modifiers.new('Array', 'ARRAY')
_m = ob_plane.modifiers.new('Wireframe', 'WIREFRAME')
_m.use_replace = False
_m.material_offset = 1

# ---- collection membership
col_collection.objects.link(ob_light)
col_collection.objects.link(ob_camera)
col_collection.objects.link(ob_plane)

# ---- scene / render settings (as saved in the file)
scene.camera = ob_camera
scene.frame_start = 1; scene.frame_end = 30; scene.frame_set(1)
scene.render.engine = 'CYCLES'
scene.cycles.sampling_pattern = 'TABULATED_SOBOL'
scene.view_settings.view_transform = 'Standard'
bpy.context.view_layer.update()

